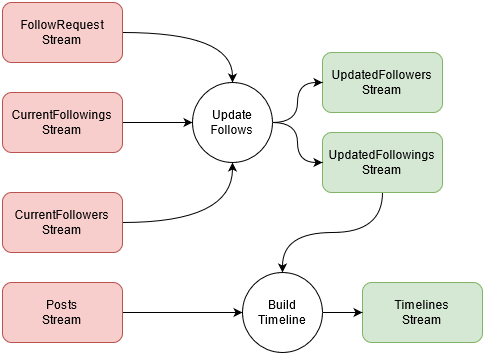

The diagram above was exported from draw.io. Its source (the exported page's mxGraphModel, read from the mxfile embedded in the PNG):
<mxGraphModel dx="1038" dy="536" grid="1" gridSize="10" guides="1" tooltips="1" connect="1" arrows="1" fold="1" page="1" pageScale="1" pageWidth="827" pageHeight="1169" math="0" shadow="0">
  <root>
    <mxCell id="0" />
    <mxCell id="1" parent="0" />
    <mxCell id="Sl7s-AR7URShg2lnCUr_-16" style="edgeStyle=orthogonalEdgeStyle;rounded=0;orthogonalLoop=1;jettySize=auto;html=1;" edge="1" parent="1" target="Sl7s-AR7URShg2lnCUr_-2">
      <mxGeometry relative="1" as="geometry">
        <mxPoint x="95" y="50" as="sourcePoint" />
      </mxGeometry>
    </mxCell>
    <mxCell id="Sl7s-AR7URShg2lnCUr_-19" style="edgeStyle=orthogonalEdgeStyle;rounded=0;orthogonalLoop=1;jettySize=auto;html=1;curved=1;" edge="1" parent="1" target="Sl7s-AR7URShg2lnCUr_-3">
      <mxGeometry relative="1" as="geometry">
        <mxPoint x="230" y="150" as="sourcePoint" />
      </mxGeometry>
    </mxCell>
    <mxCell id="Sl7s-AR7URShg2lnCUr_-20" style="edgeStyle=orthogonalEdgeStyle;rounded=0;orthogonalLoop=1;jettySize=auto;html=1;entryX=0;entryY=0.5;entryDx=0;entryDy=0;curved=1;" edge="1" parent="1" target="Sl7s-AR7URShg2lnCUr_-4">
      <mxGeometry relative="1" as="geometry">
        <mxPoint x="230" y="150" as="sourcePoint" />
      </mxGeometry>
    </mxCell>
    <mxCell id="Sl7s-AR7URShg2lnCUr_-29" style="edgeStyle=orthogonalEdgeStyle;rounded=0;orthogonalLoop=1;jettySize=auto;html=1;curved=1;" edge="1" parent="1" target="Sl7s-AR7URShg2lnCUr_-3">
      <mxGeometry relative="1" as="geometry">
        <mxPoint x="230" y="150" as="sourcePoint" />
        <mxPoint x="290" y="110" as="targetPoint" />
        <Array as="points">
          <mxPoint x="260" y="150" />
          <mxPoint x="260" y="110" />
        </Array>
      </mxGeometry>
    </mxCell>
    <mxCell id="Sl7s-AR7URShg2lnCUr_-84" style="edgeStyle=orthogonalEdgeStyle;curved=1;rounded=0;orthogonalLoop=1;jettySize=auto;html=1;" edge="1" parent="1" source="Sl7s-AR7URShg2lnCUr_-75" target="Sl7s-AR7URShg2lnCUr_-83">
      <mxGeometry relative="1" as="geometry" />
    </mxCell>
    <mxCell id="Sl7s-AR7URShg2lnCUr_-75" value="&lt;div&gt;FollowRequest&lt;/div&gt;&lt;div&gt;Stream&lt;br&gt;&lt;/div&gt;" style="rounded=1;whiteSpace=wrap;html=1;fillColor=#f8cecc;strokeColor=#b85450;" vertex="1" parent="1">
      <mxGeometry x="120" y="50" width="120" height="60" as="geometry" />
    </mxCell>
    <mxCell id="Sl7s-AR7URShg2lnCUr_-85" style="edgeStyle=orthogonalEdgeStyle;curved=1;rounded=0;orthogonalLoop=1;jettySize=auto;html=1;" edge="1" parent="1" source="Sl7s-AR7URShg2lnCUr_-76" target="Sl7s-AR7URShg2lnCUr_-83">
      <mxGeometry relative="1" as="geometry" />
    </mxCell>
    <mxCell id="Sl7s-AR7URShg2lnCUr_-76" value="&lt;div&gt;CurrentFollowings&lt;/div&gt;&lt;div&gt;Stream&lt;br&gt;&lt;/div&gt;" style="rounded=1;whiteSpace=wrap;html=1;fillColor=#f8cecc;strokeColor=#b85450;" vertex="1" parent="1">
      <mxGeometry x="120" y="140" width="120" height="60" as="geometry" />
    </mxCell>
    <mxCell id="Sl7s-AR7URShg2lnCUr_-86" style="edgeStyle=orthogonalEdgeStyle;curved=1;rounded=0;orthogonalLoop=1;jettySize=auto;html=1;" edge="1" parent="1" source="Sl7s-AR7URShg2lnCUr_-78" target="Sl7s-AR7URShg2lnCUr_-83">
      <mxGeometry relative="1" as="geometry" />
    </mxCell>
    <mxCell id="Sl7s-AR7URShg2lnCUr_-78" value="&lt;div&gt;CurrentFollowers&lt;/div&gt;&lt;div&gt;Stream&lt;br&gt;&lt;/div&gt;" style="rounded=1;whiteSpace=wrap;html=1;fillColor=#f8cecc;strokeColor=#b85450;" vertex="1" parent="1">
      <mxGeometry x="120" y="240" width="120" height="60" as="geometry" />
    </mxCell>
    <mxCell id="Sl7s-AR7URShg2lnCUr_-90" style="edgeStyle=orthogonalEdgeStyle;curved=1;rounded=0;orthogonalLoop=1;jettySize=auto;html=1;" edge="1" parent="1" source="Sl7s-AR7URShg2lnCUr_-79" target="Sl7s-AR7URShg2lnCUr_-87">
      <mxGeometry relative="1" as="geometry" />
    </mxCell>
    <mxCell id="Sl7s-AR7URShg2lnCUr_-79" value="&lt;div&gt;Posts&lt;/div&gt;&lt;div&gt;Stream&lt;br&gt;&lt;/div&gt;" style="rounded=1;whiteSpace=wrap;html=1;fillColor=#f8cecc;strokeColor=#b85450;" vertex="1" parent="1">
      <mxGeometry x="120" y="330" width="120" height="60" as="geometry" />
    </mxCell>
    <mxCell id="Sl7s-AR7URShg2lnCUr_-91" style="edgeStyle=orthogonalEdgeStyle;curved=1;rounded=0;orthogonalLoop=1;jettySize=auto;html=1;" edge="1" parent="1" source="Sl7s-AR7URShg2lnCUr_-80" target="Sl7s-AR7URShg2lnCUr_-87">
      <mxGeometry relative="1" as="geometry" />
    </mxCell>
    <mxCell id="Sl7s-AR7URShg2lnCUr_-80" value="&lt;div&gt;UpdatedFollowings&lt;/div&gt;&lt;div&gt;Stream&lt;br&gt;&lt;/div&gt;" style="rounded=1;whiteSpace=wrap;html=1;fillColor=#d5e8d4;strokeColor=#82b366;" vertex="1" parent="1">
      <mxGeometry x="440" y="180" width="120" height="60" as="geometry" />
    </mxCell>
    <mxCell id="Sl7s-AR7URShg2lnCUr_-81" value="&lt;div&gt;UpdatedFollowers&lt;/div&gt;&lt;div&gt;Stream&lt;br&gt;&lt;/div&gt;" style="rounded=1;whiteSpace=wrap;html=1;fillColor=#d5e8d4;strokeColor=#82b366;" vertex="1" parent="1">
      <mxGeometry x="440" y="100" width="120" height="60" as="geometry" />
    </mxCell>
    <mxCell id="Sl7s-AR7URShg2lnCUr_-82" value="&lt;div&gt;Timelines&lt;/div&gt;&lt;div&gt;Stream&lt;/div&gt;" style="rounded=1;whiteSpace=wrap;html=1;fillColor=#d5e8d4;strokeColor=#82b366;" vertex="1" parent="1">
      <mxGeometry x="480" y="330" width="120" height="60" as="geometry" />
    </mxCell>
    <mxCell id="Sl7s-AR7URShg2lnCUr_-88" style="edgeStyle=orthogonalEdgeStyle;curved=1;rounded=0;orthogonalLoop=1;jettySize=auto;html=1;" edge="1" parent="1" source="Sl7s-AR7URShg2lnCUr_-83" target="Sl7s-AR7URShg2lnCUr_-80">
      <mxGeometry relative="1" as="geometry" />
    </mxCell>
    <mxCell id="Sl7s-AR7URShg2lnCUr_-89" style="edgeStyle=orthogonalEdgeStyle;curved=1;rounded=0;orthogonalLoop=1;jettySize=auto;html=1;" edge="1" parent="1" source="Sl7s-AR7URShg2lnCUr_-83" target="Sl7s-AR7URShg2lnCUr_-81">
      <mxGeometry relative="1" as="geometry" />
    </mxCell>
    <mxCell id="Sl7s-AR7URShg2lnCUr_-83" value="&lt;div&gt;Update&lt;/div&gt;&lt;div&gt;Follows&lt;br&gt;&lt;/div&gt;" style="ellipse;whiteSpace=wrap;html=1;aspect=fixed;" vertex="1" parent="1">
      <mxGeometry x="310" y="130" width="80" height="80" as="geometry" />
    </mxCell>
    <mxCell id="Sl7s-AR7URShg2lnCUr_-92" style="edgeStyle=orthogonalEdgeStyle;curved=1;rounded=0;orthogonalLoop=1;jettySize=auto;html=1;" edge="1" parent="1" source="Sl7s-AR7URShg2lnCUr_-87" target="Sl7s-AR7URShg2lnCUr_-82">
      <mxGeometry relative="1" as="geometry" />
    </mxCell>
    <mxCell id="Sl7s-AR7URShg2lnCUr_-87" value="&lt;div&gt;Build&lt;/div&gt;&lt;div&gt;Timeline&lt;br&gt;&lt;/div&gt;" style="ellipse;whiteSpace=wrap;html=1;aspect=fixed;" vertex="1" parent="1">
      <mxGeometry x="360" y="320" width="80" height="80" as="geometry" />
    </mxCell>
  </root>
</mxGraphModel>